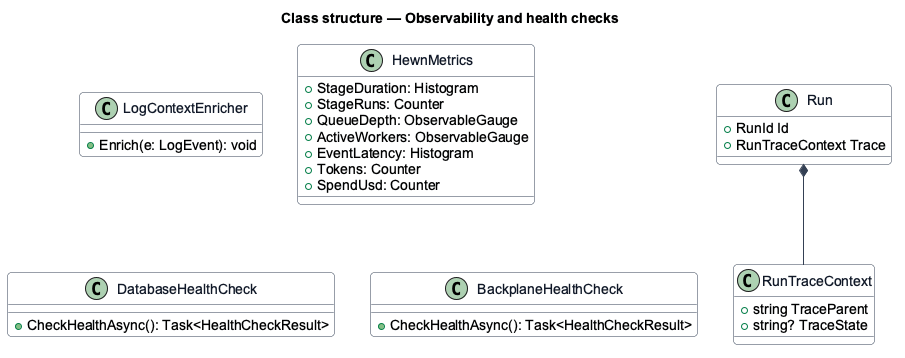

The diagram above was rendered by PlantUML. Its source (embedded in the PNG):
@startuml
skinparam backgroundColor #FFFFFF
skinparam shadowing false
skinparam roundcorner 8
skinparam defaultFontName Arial
skinparam ArrowColor #344054
skinparam class {
  BorderColor #344054
  FontColor #101828
  BackgroundColor #F9FAFB
}
title Class structure — Observability and health checks

class LogContextEnricher {
  +Enrich(e: LogEvent): void
}
class RunTraceContext {
  +string TraceParent
  +string? TraceState
}
class Run {
  +RunId Id
  +RunTraceContext Trace
}
class HewnMetrics {
  +StageDuration: Histogram
  +StageRuns: Counter
  +QueueDepth: ObservableGauge
  +ActiveWorkers: ObservableGauge
  +EventLatency: Histogram
  +Tokens: Counter
  +SpendUsd: Counter
}
class DatabaseHealthCheck {
  +CheckHealthAsync(): Task<HealthCheckResult>
}
class BackplaneHealthCheck {
  +CheckHealthAsync(): Task<HealthCheckResult>
}
Run *-- RunTraceContext
@enduml